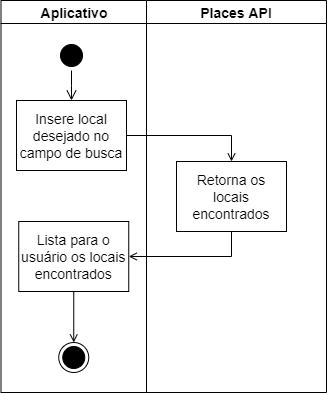

The diagram above was exported from draw.io. Its source (the exported page's mxGraphModel, read from the mxfile embedded in the PNG):
<mxGraphModel dx="1102" dy="574" grid="1" gridSize="10" guides="1" tooltips="1" connect="1" arrows="1" fold="1" page="1" pageScale="1" pageWidth="827" pageHeight="1169" math="0" shadow="0">
  <root>
    <mxCell id="0" />
    <mxCell id="1" parent="0" />
    <mxCell id="kdE4vMHZS2fL4tflu22N-1" value="Aplicativo" style="swimlane;whiteSpace=wrap;fontSize=14;" parent="1" vertex="1">
      <mxGeometry x="164.5" y="128" width="145.5" height="392" as="geometry" />
    </mxCell>
    <mxCell id="kdE4vMHZS2fL4tflu22N-2" value="" style="ellipse;shape=startState;fillColor=#000000;" parent="kdE4vMHZS2fL4tflu22N-1" vertex="1">
      <mxGeometry x="55.5" y="40" width="30" height="30" as="geometry" />
    </mxCell>
    <mxCell id="kdE4vMHZS2fL4tflu22N-3" value="" style="edgeStyle=elbowEdgeStyle;elbow=horizontal;verticalAlign=bottom;endArrow=open;endSize=8;endFill=1;rounded=0" parent="kdE4vMHZS2fL4tflu22N-1" source="kdE4vMHZS2fL4tflu22N-2" target="kdE4vMHZS2fL4tflu22N-4" edge="1">
      <mxGeometry x="55.5" y="40" as="geometry">
        <mxPoint x="70.5" y="110" as="targetPoint" />
      </mxGeometry>
    </mxCell>
    <mxCell id="kdE4vMHZS2fL4tflu22N-4" value="Insere local&#10;desejado no&#10;campo de busca" style="fontSize=14;" parent="kdE4vMHZS2fL4tflu22N-1" vertex="1">
      <mxGeometry x="15.5" y="100" width="110" height="70" as="geometry" />
    </mxCell>
    <mxCell id="kdE4vMHZS2fL4tflu22N-30" value="Lista para o&#10;usuário os locais&#10;encontrados" style="fontSize=14;" parent="kdE4vMHZS2fL4tflu22N-1" vertex="1">
      <mxGeometry x="17.75" y="221" width="110" height="70" as="geometry" />
    </mxCell>
    <mxCell id="kdE4vMHZS2fL4tflu22N-31" value="" style="ellipse;shape=endState;fillColor=#000000;" parent="kdE4vMHZS2fL4tflu22N-1" vertex="1">
      <mxGeometry x="57.75" y="342" width="30" height="30" as="geometry" />
    </mxCell>
    <mxCell id="kdE4vMHZS2fL4tflu22N-36" value="" style="endArrow=open;endFill=1;rounded=0;exitX=0.5;exitY=1;exitDx=0;exitDy=0;entryX=0.5;entryY=0;entryDx=0;entryDy=0;" parent="kdE4vMHZS2fL4tflu22N-1" source="kdE4vMHZS2fL4tflu22N-30" target="kdE4vMHZS2fL4tflu22N-31" edge="1">
      <mxGeometry relative="1" as="geometry">
        <mxPoint x="185.5" y="266" as="sourcePoint" />
        <mxPoint x="137.75" y="266" as="targetPoint" />
      </mxGeometry>
    </mxCell>
    <mxCell id="kdE4vMHZS2fL4tflu22N-5" value="Places API" style="swimlane;whiteSpace=wrap;fontSize=14;" parent="1" vertex="1">
      <mxGeometry x="310" y="128" width="180" height="392" as="geometry" />
    </mxCell>
    <mxCell id="kdE4vMHZS2fL4tflu22N-29" value="Retorna os&#10;locais&#10;encontrados" style="fontSize=14;" parent="kdE4vMHZS2fL4tflu22N-5" vertex="1">
      <mxGeometry x="30" y="161" width="110" height="70" as="geometry" />
    </mxCell>
    <mxCell id="kdE4vMHZS2fL4tflu22N-11" value="" style="endArrow=open;endFill=1;rounded=0;exitX=1;exitY=0.5;exitDx=0;exitDy=0;entryX=0.5;entryY=0;entryDx=0;entryDy=0;" parent="1" source="kdE4vMHZS2fL4tflu22N-4" target="kdE4vMHZS2fL4tflu22N-29" edge="1">
      <mxGeometry relative="1" as="geometry">
        <mxPoint x="330" y="263" as="targetPoint" />
        <Array as="points">
          <mxPoint x="395" y="263" />
        </Array>
      </mxGeometry>
    </mxCell>
    <mxCell id="kdE4vMHZS2fL4tflu22N-35" value="" style="endArrow=open;endFill=1;rounded=0;exitX=0.5;exitY=1;exitDx=0;exitDy=0;entryX=1;entryY=0.5;entryDx=0;entryDy=0;" parent="1" source="kdE4vMHZS2fL4tflu22N-29" target="kdE4vMHZS2fL4tflu22N-30" edge="1">
      <mxGeometry relative="1" as="geometry">
        <mxPoint x="300" y="273" as="sourcePoint" />
        <mxPoint x="350" y="273" as="targetPoint" />
        <Array as="points">
          <mxPoint x="395" y="384" />
        </Array>
      </mxGeometry>
    </mxCell>
  </root>
</mxGraphModel>